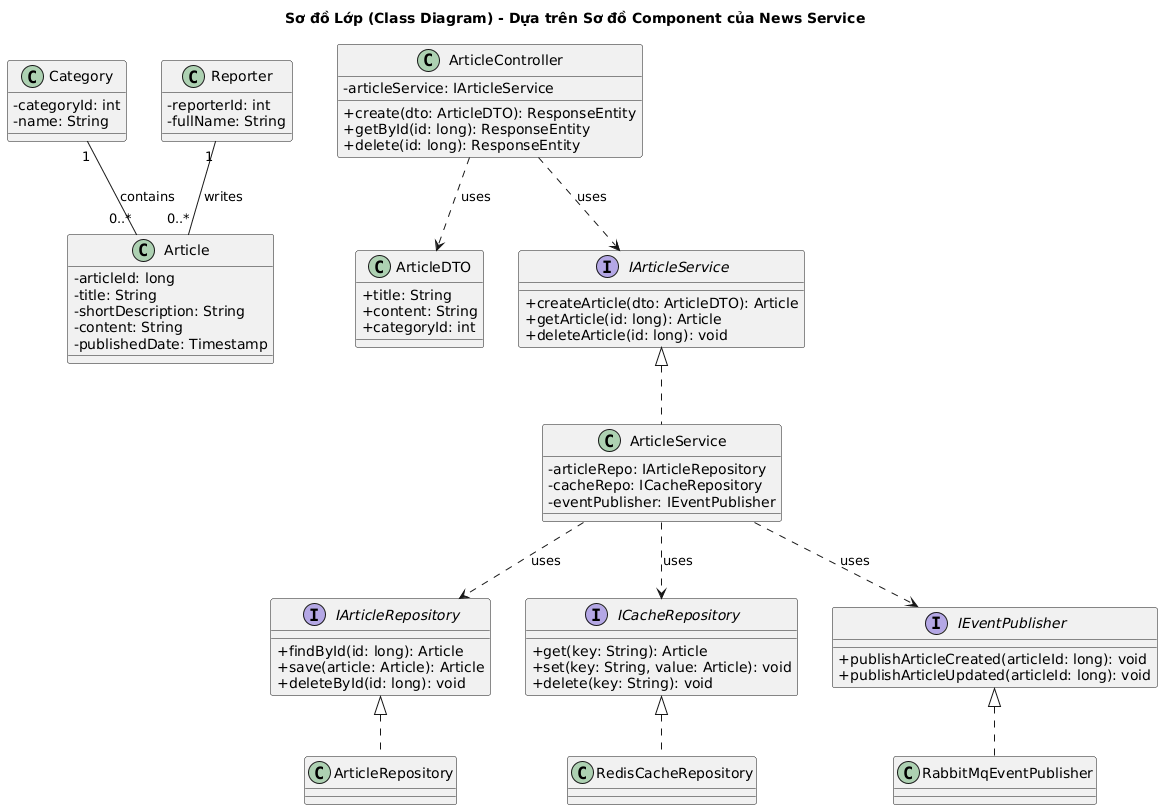

The diagram above was rendered by PlantUML. Its source (embedded in the PNG):
@startuml
title Sơ đồ Lớp (Class Diagram) - Dựa trên Sơ đồ Component của News Service
skinparam classAttributeIconSize 0

' --- Định nghĩa các lớp và interfaces ---

class Article {
  - articleId: long
  - title: String
  - shortDescription: String
  - content: String
  - publishedDate: Timestamp
}

class Category {
  - categoryId: int
  - name: String
}

class Reporter {
  - reporterId: int
  - fullName: String
}

class ArticleDTO {
  + title: String
  + content: String
  + categoryId: int
}

Reporter "1" -- "0..*" Article : "writes"
Category "1" -- "0..*" Article : "contains"

' --- Interfaces (Contracts) cho từng component truy cập dữ liệu ---
interface IArticleRepository {
  + findById(id: long): Article
  + save(article: Article): Article
  + deleteById(id: long): void
}

interface ICacheRepository {
  + get(key: String): Article
  + set(key: String, value: Article): void
  + delete(key: String): void
}

interface IEventPublisher {
  + publishArticleCreated(articleId: long): void
  + publishArticleUpdated(articleId: long): void
}

interface IArticleService {
  + createArticle(dto: ArticleDTO): Article
  + getArticle(id: long): Article
  + deleteArticle(id: long): void
}

' --- Lớp triển khai cụ thể theo công nghệ ---
class ArticleRepository implements IArticleRepository
class RedisCacheRepository implements ICacheRepository
class RabbitMqEventPublisher implements IEventPublisher

' --- Lớp Service và Controller ---
class ArticleService implements IArticleService {
  - articleRepo: IArticleRepository
  - cacheRepo: ICacheRepository
  - eventPublisher: IEventPublisher
}

class ArticleController {
  - articleService: IArticleService
  + create(dto: ArticleDTO): ResponseEntity
  + getById(id: long): ResponseEntity
  + delete(id: long): ResponseEntity
}

' --- Định nghĩa các mối quan-hệ ---
ArticleController ..> IArticleService : "uses"
ArticleController ..> ArticleDTO : "uses"

ArticleService ..> IArticleRepository : "uses"
ArticleService ..> ICacheRepository : "uses"
ArticleService ..> IEventPublisher : "uses"
@enduml